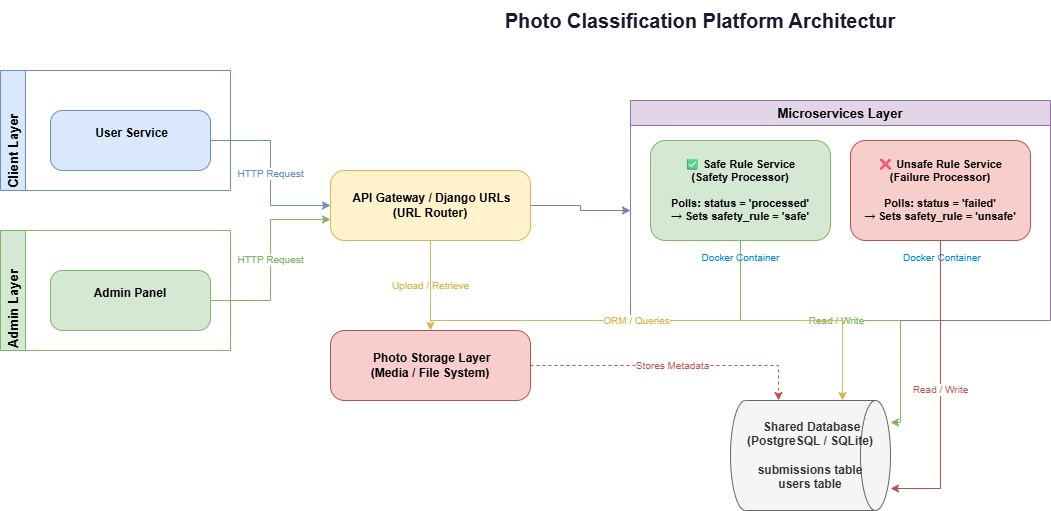

The diagram above was exported from draw.io. Its source (the exported page's mxGraphModel, read from the mxfile embedded in the PNG):
<mxGraphModel dx="1030" dy="580" grid="1" gridSize="10" guides="1" tooltips="1" connect="1" arrows="1" fold="1" page="1" pageScale="1" pageWidth="850" pageHeight="1100" math="0" shadow="0">
  <root>
    <mxCell id="0" />
    <mxCell id="1" parent="0" />
    <mxCell id="xDsftJyoxYCrmviNzch8-1" parent="1" style="text;html=1;strokeColor=none;fillColor=none;align=center;verticalAlign=middle;whiteSpace=wrap;rounded=0;fontSize=20;fontStyle=1;fontColor=#1a1a2e;" value="Photo Classification Platform Architectur" vertex="1">
      <mxGeometry height="40" width="700" x="400" y="30" as="geometry" />
    </mxCell>
    <mxCell id="xDsftJyoxYCrmviNzch8-2" parent="1" style="swimlane;startSize=25;fillColor=#dae8fc;strokeColor=#6c8ebf;fontStyle=1;fontSize=13;align=left;horizontal=0;swimlaneLine=1;" value="Client Layer" vertex="1">
      <mxGeometry height="120" width="230" x="50" y="100" as="geometry" />
    </mxCell>
    <mxCell id="xDsftJyoxYCrmviNzch8-3" parent="1" style="rounded=1;whiteSpace=wrap;html=1;fillColor=#dae8fc;strokeColor=#6c8ebf;fontSize=12;fontStyle=1;arcSize=20;" value="&amp;nbsp;User Service&lt;div&gt;&lt;br/&gt;&lt;/div&gt;" vertex="1">
      <mxGeometry height="60" width="160" x="100" y="140" as="geometry" />
    </mxCell>
    <mxCell id="xDsftJyoxYCrmviNzch8-4" parent="1" style="swimlane;startSize=25;fillColor=#d5e8d4;strokeColor=#82b366;fontStyle=1;fontSize=13;align=left;horizontal=0;swimlaneLine=1;" value="Admin Layer" vertex="1">
      <mxGeometry height="120" width="230" x="50" y="260" as="geometry" />
    </mxCell>
    <mxCell id="xDsftJyoxYCrmviNzch8-5" parent="1" style="rounded=1;whiteSpace=wrap;html=1;fillColor=#d5e8d4;strokeColor=#82b366;fontSize=12;fontStyle=1;arcSize=20;" value="Admin Panel&lt;div&gt;&lt;br/&gt;&lt;/div&gt;" vertex="1">
      <mxGeometry height="60" width="160" x="100" y="300" as="geometry" />
    </mxCell>
    <mxCell id="xDsftJyoxYCrmviNzch8-6" parent="1" style="rounded=1;whiteSpace=wrap;html=1;fillColor=#fff2cc;strokeColor=#d6b656;fontSize=12;fontStyle=1;arcSize=20;" value="&amp;nbsp;API Gateway / Django URLs&lt;br&gt;(URL Router)" vertex="1">
      <mxGeometry height="70" width="200" x="380" y="200" as="geometry" />
    </mxCell>
    <mxCell id="xDsftJyoxYCrmviNzch8-7" parent="1" style="rounded=1;whiteSpace=wrap;html=1;fillColor=#f8cecc;strokeColor=#b85450;fontSize=12;fontStyle=1;arcSize=20;" value="&amp;nbsp;Photo Storage Layer&lt;br&gt;(Media / File System)" vertex="1">
      <mxGeometry height="70" width="200" x="380" y="360" as="geometry" />
    </mxCell>
    <mxCell id="xDsftJyoxYCrmviNzch8-8" parent="1" style="swimlane;startSize=25;fillColor=#e1d5e7;strokeColor=#9673a6;fontStyle=1;fontSize=13;swimlaneLine=1;" value="Microservices Layer" vertex="1">
      <mxGeometry height="220" width="420" x="680" y="130" as="geometry" />
    </mxCell>
    <mxCell id="xDsftJyoxYCrmviNzch8-9" parent="1" style="rounded=1;whiteSpace=wrap;html=1;fillColor=#d5e8d4;strokeColor=#82b366;fontSize=11;fontStyle=1;arcSize=15;" value="✅ Safe Rule Service&#10;(Safety Processor)&#10;&#10;Polls: status = 'processed'&#10;→ Sets safety_rule = 'safe'" vertex="1">
      <mxGeometry height="100" width="180" x="700" y="170" as="geometry" />
    </mxCell>
    <mxCell id="xDsftJyoxYCrmviNzch8-10" parent="1" style="rounded=1;whiteSpace=wrap;html=1;fillColor=#f8cecc;strokeColor=#b85450;fontSize=11;fontStyle=1;arcSize=15;" value="❌ Unsafe Rule Service&#10;(Failure Processor)&#10;&#10;Polls: status = 'failed'&#10;→ Sets safety_rule = 'unsafe'" vertex="1">
      <mxGeometry height="100" width="180" x="900" y="170" as="geometry" />
    </mxCell>
    <mxCell id="xDsftJyoxYCrmviNzch8-11" parent="1" style="shape=cylinder3;whiteSpace=wrap;html=1;fillColor=#f5f5f5;strokeColor=#666666;fontColor=#333333;fontSize=12;fontStyle=1;direction=south;" value="&amp;nbsp;Shared Database&lt;br&gt;(PostgreSQL / SQLite)&lt;br&gt;&lt;br&gt;submissions table&lt;br&gt;users table" vertex="1">
      <mxGeometry height="110" width="160" x="780" y="430" as="geometry" />
    </mxCell>
    <mxCell id="xDsftJyoxYCrmviNzch8-12" parent="1" style="text;html=1;strokeColor=none;fillColor=none;align=center;fontSize=10;fontColor=#0288d1;" value="Docker Container" vertex="1">
      <mxGeometry height="20" width="180" x="700" y="275" as="geometry" />
    </mxCell>
    <mxCell id="xDsftJyoxYCrmviNzch8-13" parent="1" style="text;html=1;strokeColor=none;fillColor=none;align=center;fontSize=10;fontColor=#0288d1;" value="&amp;nbsp;Docker Container" vertex="1">
      <mxGeometry height="20" width="180" x="900" y="275" as="geometry" />
    </mxCell>
    <mxCell id="xDsftJyoxYCrmviNzch8-14" edge="1" parent="1" source="xDsftJyoxYCrmviNzch8-3" style="edgeStyle=orthogonalEdgeStyle;rounded=0;html=1;exitX=1;exitY=0.5;exitDx=0;exitDy=0;entryX=0;entryY=0.5;entryDx=0;entryDy=0;strokeColor=#6c8ebf;fontColor=#6c8ebf;fontSize=10;" target="xDsftJyoxYCrmviNzch8-6" value="HTTP Request">
      <mxGeometry relative="1" as="geometry" />
    </mxCell>
    <mxCell id="xDsftJyoxYCrmviNzch8-15" edge="1" parent="1" source="xDsftJyoxYCrmviNzch8-5" style="edgeStyle=orthogonalEdgeStyle;rounded=0;html=1;exitX=1;exitY=0.5;exitDx=0;exitDy=0;entryX=0;entryY=0.7;entryDx=0;entryDy=0;strokeColor=#82b366;fontColor=#82b366;fontSize=10;" target="xDsftJyoxYCrmviNzch8-6" value="HTTP Request">
      <mxGeometry relative="1" as="geometry" />
    </mxCell>
    <mxCell id="xDsftJyoxYCrmviNzch8-16" edge="1" parent="1" source="xDsftJyoxYCrmviNzch8-6" style="edgeStyle=orthogonalEdgeStyle;rounded=0;html=1;exitX=0.5;exitY=1;exitDx=0;exitDy=0;entryX=0.5;entryY=0;entryDx=0;entryDy=0;strokeColor=#d6b656;fontColor=#d6b656;fontSize=10;" target="xDsftJyoxYCrmviNzch8-7" value="Upload / Retrieve">
      <mxGeometry relative="1" as="geometry" />
    </mxCell>
    <mxCell id="xDsftJyoxYCrmviNzch8-17" edge="1" parent="1" source="xDsftJyoxYCrmviNzch8-6" style="edgeStyle=orthogonalEdgeStyle;rounded=0;html=1;exitX=1;exitY=0.5;exitDx=0;exitDy=0;entryX=0;entryY=0.5;entryDx=0;entryDy=0;strokeColor=#9673a6;fontColor=#9673a6;fontSize=10;" target="xDsftJyoxYCrmviNzch8-8" value="">
      <mxGeometry relative="1" as="geometry" />
    </mxCell>
    <mxCell id="xDsftJyoxYCrmviNzch8-18" edge="1" parent="1" source="xDsftJyoxYCrmviNzch8-9" style="edgeStyle=orthogonalEdgeStyle;rounded=0;html=1;exitX=0.5;exitY=1;exitDx=0;exitDy=0;entryX=0.2;entryY=0;entryDx=0;entryDy=0;strokeColor=#82b366;fontColor=#82b366;fontSize=10;" target="xDsftJyoxYCrmviNzch8-11" value="Read / Write">
      <mxGeometry relative="1" as="geometry" />
    </mxCell>
    <mxCell id="xDsftJyoxYCrmviNzch8-19" edge="1" parent="1" source="xDsftJyoxYCrmviNzch8-10" style="edgeStyle=orthogonalEdgeStyle;rounded=0;html=1;exitX=0.5;exitY=1;exitDx=0;exitDy=0;entryX=0.8;entryY=0;entryDx=0;entryDy=0;strokeColor=#b85450;fontColor=#b85450;fontSize=10;" target="xDsftJyoxYCrmviNzch8-11" value="Read / Write">
      <mxGeometry relative="1" as="geometry" />
    </mxCell>
    <mxCell id="xDsftJyoxYCrmviNzch8-20" edge="1" parent="1" source="xDsftJyoxYCrmviNzch8-6" style="edgeStyle=orthogonalEdgeStyle;rounded=0;html=1;exitX=0.5;exitY=1;exitDx=0;exitDy=0;entryX=0;entryY=0.3;entryDx=0;entryDy=0;strokeColor=#d6b656;fontColor=#d6b656;fontSize=10;" target="xDsftJyoxYCrmviNzch8-11" value="ORM / Queries">
      <mxGeometry relative="1" as="geometry" />
    </mxCell>
    <mxCell id="xDsftJyoxYCrmviNzch8-21" edge="1" parent="1" source="xDsftJyoxYCrmviNzch8-7" style="edgeStyle=orthogonalEdgeStyle;rounded=0;html=1;exitX=1;exitY=0.5;exitDx=0;exitDy=0;entryX=0;entryY=0.7;entryDx=0;entryDy=0;strokeColor=#b85450;fontColor=#b85450;fontSize=10;dashed=1;" target="xDsftJyoxYCrmviNzch8-11" value="Stores Metadata">
      <mxGeometry relative="1" as="geometry" />
    </mxCell>
  </root>
</mxGraphModel>